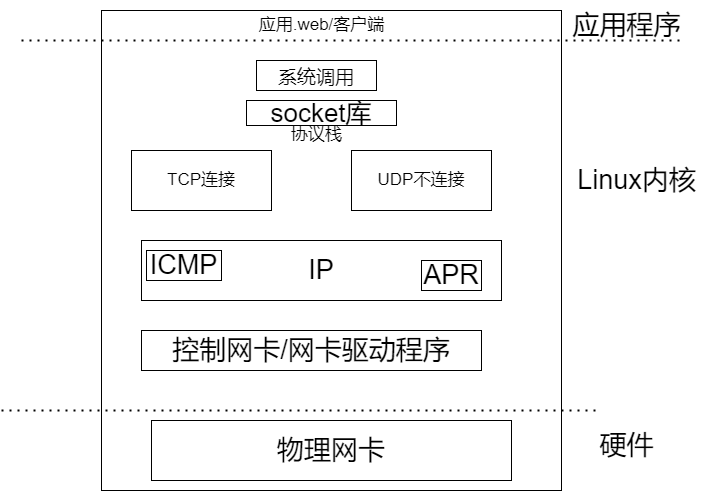

The diagram above was exported from draw.io. Its source (the exported page's mxGraphModel, read from the mxfile embedded in the PNG):
<mxGraphModel dx="1038" dy="491" grid="1" gridSize="10" guides="1" tooltips="1" connect="1" arrows="1" fold="1" page="1" pageScale="1" pageWidth="827" pageHeight="1169" math="0" shadow="0">
  <root>
    <mxCell id="0" />
    <mxCell id="1" parent="0" />
    <mxCell id="siPhvs8YDTK5VVcHbR7T-1" value="" style="rounded=0;whiteSpace=wrap;html=1;" parent="1" vertex="1">
      <mxGeometry x="180" y="80" width="460" height="480" as="geometry" />
    </mxCell>
    <mxCell id="siPhvs8YDTK5VVcHbR7T-4" value="" style="endArrow=none;dashed=1;html=1;dashPattern=1 3;strokeWidth=2;rounded=0;entryX=0.923;entryY=0.8;entryDx=0;entryDy=0;entryPerimeter=0;" parent="1" target="siPhvs8YDTK5VVcHbR7T-19" edge="1">
      <mxGeometry width="50" height="50" relative="1" as="geometry">
        <mxPoint x="100" y="110" as="sourcePoint" />
        <mxPoint x="700" y="110" as="targetPoint" />
      </mxGeometry>
    </mxCell>
    <mxCell id="siPhvs8YDTK5VVcHbR7T-6" value="" style="endArrow=none;dashed=1;html=1;dashPattern=1 3;strokeWidth=2;rounded=0;" parent="1" edge="1">
      <mxGeometry width="50" height="50" relative="1" as="geometry">
        <mxPoint x="80" y="480" as="sourcePoint" />
        <mxPoint x="680" y="480" as="targetPoint" />
      </mxGeometry>
    </mxCell>
    <mxCell id="siPhvs8YDTK5VVcHbR7T-8" value="&lt;font style=&quot;font-size: 17px;&quot;&gt;应用.web/客户端&lt;/font&gt;" style="text;html=1;align=center;verticalAlign=middle;resizable=0;points=[];autosize=1;strokeColor=none;fillColor=none;" parent="1" vertex="1">
      <mxGeometry x="325" y="80" width="150" height="30" as="geometry" />
    </mxCell>
    <mxCell id="siPhvs8YDTK5VVcHbR7T-9" value="&lt;font style=&quot;font-size: 26px;&quot;&gt;socket库&lt;/font&gt;" style="rounded=0;whiteSpace=wrap;html=1;" parent="1" vertex="1">
      <mxGeometry x="325" y="170" width="150" height="25" as="geometry" />
    </mxCell>
    <mxCell id="siPhvs8YDTK5VVcHbR7T-10" value="协议栈" style="text;html=1;align=center;verticalAlign=middle;resizable=0;points=[];autosize=1;strokeColor=none;fillColor=none;fontSize=17;" parent="1" vertex="1">
      <mxGeometry x="360" y="190" width="70" height="30" as="geometry" />
    </mxCell>
    <mxCell id="siPhvs8YDTK5VVcHbR7T-11" value="TCP连接" style="rounded=0;whiteSpace=wrap;html=1;fontSize=17;" parent="1" vertex="1">
      <mxGeometry x="210" y="220" width="140" height="60" as="geometry" />
    </mxCell>
    <mxCell id="siPhvs8YDTK5VVcHbR7T-12" value="UDP不连接" style="rounded=0;whiteSpace=wrap;html=1;fontSize=17;" parent="1" vertex="1">
      <mxGeometry x="430" y="220" width="140" height="60" as="geometry" />
    </mxCell>
    <mxCell id="siPhvs8YDTK5VVcHbR7T-14" value="IP" style="rounded=0;whiteSpace=wrap;html=1;fontSize=27;" parent="1" vertex="1">
      <mxGeometry x="220" y="310" width="360" height="60" as="geometry" />
    </mxCell>
    <mxCell id="siPhvs8YDTK5VVcHbR7T-15" value="ICMP" style="rounded=0;whiteSpace=wrap;html=1;fontSize=27;" parent="1" vertex="1">
      <mxGeometry x="225" y="320" width="75" height="30" as="geometry" />
    </mxCell>
    <mxCell id="siPhvs8YDTK5VVcHbR7T-16" value="APR" style="rounded=0;whiteSpace=wrap;html=1;fontSize=27;" parent="1" vertex="1">
      <mxGeometry x="500" y="330" width="60" height="30" as="geometry" />
    </mxCell>
    <mxCell id="siPhvs8YDTK5VVcHbR7T-17" value="控制网卡/网卡驱动程序" style="rounded=0;whiteSpace=wrap;html=1;fontSize=27;" parent="1" vertex="1">
      <mxGeometry x="220" y="400" width="340" height="40" as="geometry" />
    </mxCell>
    <mxCell id="siPhvs8YDTK5VVcHbR7T-18" value="物理网卡" style="rounded=0;whiteSpace=wrap;html=1;fontSize=27;" parent="1" vertex="1">
      <mxGeometry x="230" y="490" width="360" height="60" as="geometry" />
    </mxCell>
    <mxCell id="siPhvs8YDTK5VVcHbR7T-19" value="应用程序" style="text;html=1;align=center;verticalAlign=middle;resizable=0;points=[];autosize=1;strokeColor=none;fillColor=none;fontSize=27;" parent="1" vertex="1">
      <mxGeometry x="640" y="70" width="130" height="50" as="geometry" />
    </mxCell>
    <mxCell id="siPhvs8YDTK5VVcHbR7T-20" value="Linux内核" style="text;html=1;align=center;verticalAlign=middle;resizable=0;points=[];autosize=1;strokeColor=none;fillColor=none;fontSize=27;" parent="1" vertex="1">
      <mxGeometry x="645" y="225" width="140" height="50" as="geometry" />
    </mxCell>
    <mxCell id="siPhvs8YDTK5VVcHbR7T-22" value="硬件" style="text;html=1;align=center;verticalAlign=middle;resizable=0;points=[];autosize=1;strokeColor=none;fillColor=none;fontSize=27;" parent="1" vertex="1">
      <mxGeometry x="665" y="490" width="80" height="50" as="geometry" />
    </mxCell>
    <mxCell id="4dxS0iGKld2l0lr6erqN-1" value="&lt;font style=&quot;font-size: 19px;&quot;&gt;系统调用&lt;/font&gt;" style="rounded=0;whiteSpace=wrap;html=1;fontSize=27;" parent="1" vertex="1">
      <mxGeometry x="335" y="130" width="120" height="30" as="geometry" />
    </mxCell>
  </root>
</mxGraphModel>